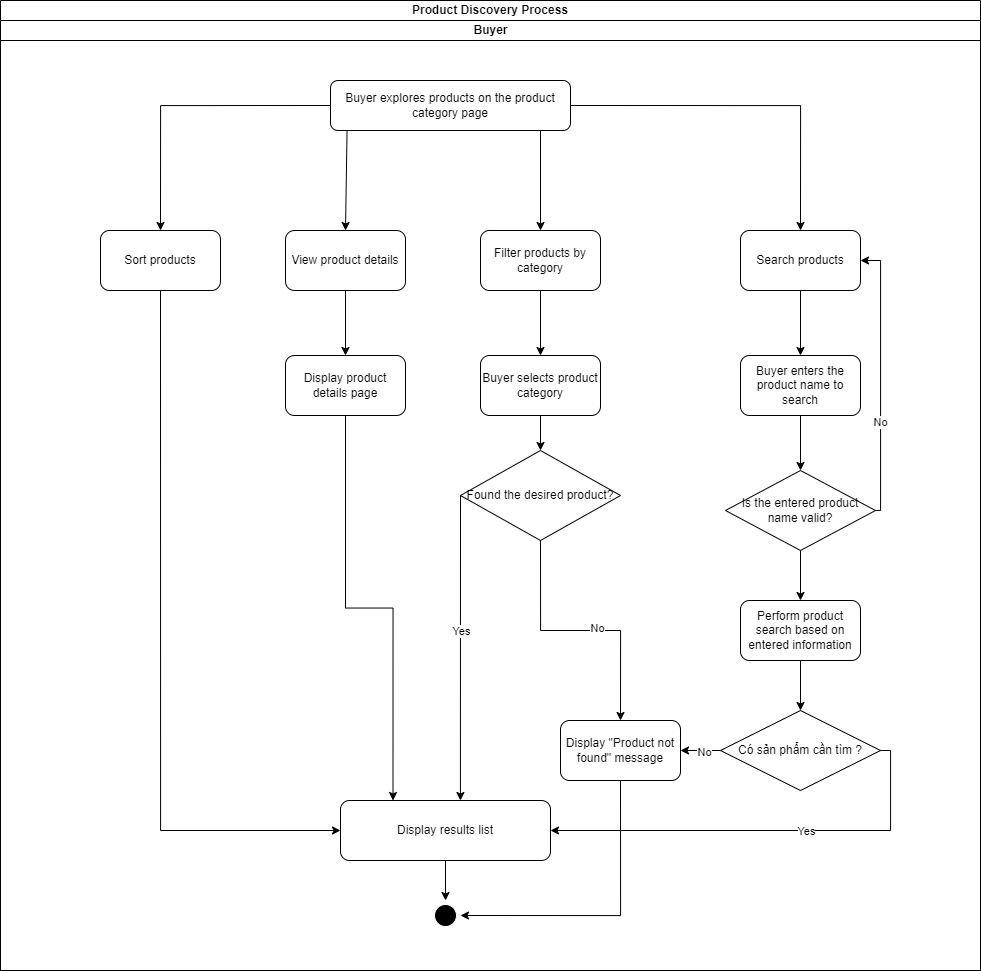

The diagram above was exported from draw.io. Its source (the exported page's mxGraphModel, read from the mxfile embedded in the PNG):
<mxGraphModel dx="2289" dy="1092" grid="1" gridSize="10" guides="1" tooltips="1" connect="1" arrows="1" fold="1" page="1" pageScale="1" pageWidth="850" pageHeight="1100" math="0" shadow="0">
  <root>
    <mxCell id="0" />
    <mxCell id="1" parent="0" />
    <mxCell id="g8E7E5Qy7FlyOLGpS2x--1" value="Product Discovery Process" style="swimlane;html=1;childLayout=stackLayout;resizeParent=1;resizeParentMax=0;startSize=20;whiteSpace=wrap;" parent="1" vertex="1">
      <mxGeometry x="190" y="210" width="980" height="970" as="geometry" />
    </mxCell>
    <mxCell id="g8E7E5Qy7FlyOLGpS2x--2" value="Buyer" style="swimlane;html=1;startSize=20;" parent="g8E7E5Qy7FlyOLGpS2x--1" vertex="1">
      <mxGeometry y="20" width="980" height="950" as="geometry" />
    </mxCell>
    <mxCell id="g8E7E5Qy7FlyOLGpS2x--3" value="Buyer explores products on the product category page" style="rounded=1;whiteSpace=wrap;html=1;" parent="g8E7E5Qy7FlyOLGpS2x--2" vertex="1">
      <mxGeometry x="330" y="60" width="240" height="50" as="geometry" />
    </mxCell>
    <mxCell id="g8E7E5Qy7FlyOLGpS2x--4" value="Search products" style="rounded=1;whiteSpace=wrap;html=1;" parent="g8E7E5Qy7FlyOLGpS2x--2" vertex="1">
      <mxGeometry x="740" y="210" width="120" height="60" as="geometry" />
    </mxCell>
    <mxCell id="g8E7E5Qy7FlyOLGpS2x--5" value="Sort products" style="rounded=1;whiteSpace=wrap;html=1;" parent="g8E7E5Qy7FlyOLGpS2x--2" vertex="1">
      <mxGeometry x="100" y="210" width="120" height="60" as="geometry" />
    </mxCell>
    <mxCell id="g8E7E5Qy7FlyOLGpS2x--6" value="" style="endArrow=classic;html=1;rounded=0;exitX=1;exitY=0.5;exitDx=0;exitDy=0;entryX=0.5;entryY=0;entryDx=0;entryDy=0;edgeStyle=orthogonalEdgeStyle;" parent="g8E7E5Qy7FlyOLGpS2x--2" source="g8E7E5Qy7FlyOLGpS2x--3" target="g8E7E5Qy7FlyOLGpS2x--4" edge="1">
      <mxGeometry width="50" height="50" relative="1" as="geometry">
        <mxPoint x="530" y="110" as="sourcePoint" />
        <mxPoint x="750" y="210" as="targetPoint" />
      </mxGeometry>
    </mxCell>
    <mxCell id="g8E7E5Qy7FlyOLGpS2x--7" value="" style="endArrow=classic;html=1;rounded=0;exitX=0;exitY=0.5;exitDx=0;exitDy=0;entryX=0.5;entryY=0;entryDx=0;entryDy=0;edgeStyle=orthogonalEdgeStyle;" parent="g8E7E5Qy7FlyOLGpS2x--2" source="g8E7E5Qy7FlyOLGpS2x--3" target="g8E7E5Qy7FlyOLGpS2x--5" edge="1">
      <mxGeometry width="50" height="50" relative="1" as="geometry">
        <mxPoint x="180" y="130" as="sourcePoint" />
        <mxPoint x="230" y="80" as="targetPoint" />
      </mxGeometry>
    </mxCell>
    <mxCell id="g8E7E5Qy7FlyOLGpS2x--8" value="" style="endArrow=classic;html=1;rounded=0;exitX=0.069;exitY=0.99;exitDx=0;exitDy=0;entryX=0.5;entryY=0;entryDx=0;entryDy=0;exitPerimeter=0;" parent="g8E7E5Qy7FlyOLGpS2x--2" source="g8E7E5Qy7FlyOLGpS2x--3" target="g8E7E5Qy7FlyOLGpS2x--9" edge="1">
      <mxGeometry width="50" height="50" relative="1" as="geometry">
        <mxPoint x="320" y="370" as="sourcePoint" />
        <mxPoint x="320" y="210" as="targetPoint" />
      </mxGeometry>
    </mxCell>
    <mxCell id="g8E7E5Qy7FlyOLGpS2x--9" value="View product details" style="rounded=1;whiteSpace=wrap;html=1;" parent="g8E7E5Qy7FlyOLGpS2x--2" vertex="1">
      <mxGeometry x="285" y="210" width="120" height="60" as="geometry" />
    </mxCell>
    <mxCell id="g8E7E5Qy7FlyOLGpS2x--10" value="" style="endArrow=classic;html=1;rounded=0;exitX=0.875;exitY=0.99;exitDx=0;exitDy=0;exitPerimeter=0;entryX=0.5;entryY=0;entryDx=0;entryDy=0;" parent="g8E7E5Qy7FlyOLGpS2x--2" source="g8E7E5Qy7FlyOLGpS2x--3" target="g8E7E5Qy7FlyOLGpS2x--11" edge="1">
      <mxGeometry width="50" height="50" relative="1" as="geometry">
        <mxPoint x="580" y="240" as="sourcePoint" />
        <mxPoint x="535" y="190" as="targetPoint" />
      </mxGeometry>
    </mxCell>
    <mxCell id="g8E7E5Qy7FlyOLGpS2x--11" value="Filter products by category" style="rounded=1;whiteSpace=wrap;html=1;" parent="g8E7E5Qy7FlyOLGpS2x--2" vertex="1">
      <mxGeometry x="480" y="210" width="120" height="60" as="geometry" />
    </mxCell>
    <mxCell id="g8E7E5Qy7FlyOLGpS2x--12" value="" style="endArrow=classic;html=1;rounded=0;exitX=0.5;exitY=1;exitDx=0;exitDy=0;entryX=0.5;entryY=0;entryDx=0;entryDy=0;" parent="g8E7E5Qy7FlyOLGpS2x--2" source="g8E7E5Qy7FlyOLGpS2x--4" target="g8E7E5Qy7FlyOLGpS2x--13" edge="1">
      <mxGeometry width="50" height="50" relative="1" as="geometry">
        <mxPoint x="540" y="420" as="sourcePoint" />
        <mxPoint x="750" y="320" as="targetPoint" />
      </mxGeometry>
    </mxCell>
    <mxCell id="g8E7E5Qy7FlyOLGpS2x--13" value="Buyer enters the product name to search" style="rounded=1;whiteSpace=wrap;html=1;" parent="g8E7E5Qy7FlyOLGpS2x--2" vertex="1">
      <mxGeometry x="740" y="335" width="120" height="60" as="geometry" />
    </mxCell>
    <mxCell id="g8E7E5Qy7FlyOLGpS2x--14" value="" style="endArrow=classic;html=1;rounded=0;exitX=0.5;exitY=1;exitDx=0;exitDy=0;entryX=0.5;entryY=0;entryDx=0;entryDy=0;" parent="g8E7E5Qy7FlyOLGpS2x--2" source="g8E7E5Qy7FlyOLGpS2x--11" target="g8E7E5Qy7FlyOLGpS2x--15" edge="1">
      <mxGeometry width="50" height="50" relative="1" as="geometry">
        <mxPoint x="540" y="390" as="sourcePoint" />
        <mxPoint x="540" y="330" as="targetPoint" />
      </mxGeometry>
    </mxCell>
    <mxCell id="g8E7E5Qy7FlyOLGpS2x--15" value="Buyer selects product category" style="rounded=1;whiteSpace=wrap;html=1;" parent="g8E7E5Qy7FlyOLGpS2x--2" vertex="1">
      <mxGeometry x="480" y="335" width="120" height="60" as="geometry" />
    </mxCell>
    <mxCell id="g8E7E5Qy7FlyOLGpS2x--16" value="" style="endArrow=classic;html=1;rounded=0;exitX=0.5;exitY=1;exitDx=0;exitDy=0;entryX=0.5;entryY=0;entryDx=0;entryDy=0;" parent="g8E7E5Qy7FlyOLGpS2x--2" source="g8E7E5Qy7FlyOLGpS2x--9" target="g8E7E5Qy7FlyOLGpS2x--17" edge="1">
      <mxGeometry width="50" height="50" relative="1" as="geometry">
        <mxPoint x="350" y="380" as="sourcePoint" />
        <mxPoint x="345" y="330" as="targetPoint" />
      </mxGeometry>
    </mxCell>
    <mxCell id="g8E7E5Qy7FlyOLGpS2x--17" value="Display product details page" style="rounded=1;whiteSpace=wrap;html=1;" parent="g8E7E5Qy7FlyOLGpS2x--2" vertex="1">
      <mxGeometry x="285" y="335" width="120" height="60" as="geometry" />
    </mxCell>
    <mxCell id="g8E7E5Qy7FlyOLGpS2x--18" value="" style="endArrow=classic;html=1;rounded=0;exitX=0.5;exitY=1;exitDx=0;exitDy=0;entryX=0.5;entryY=0;entryDx=0;entryDy=0;" parent="g8E7E5Qy7FlyOLGpS2x--2" source="g8E7E5Qy7FlyOLGpS2x--13" target="g8E7E5Qy7FlyOLGpS2x--19" edge="1">
      <mxGeometry width="50" height="50" relative="1" as="geometry">
        <mxPoint x="760" y="480" as="sourcePoint" />
        <mxPoint x="750" y="450" as="targetPoint" />
      </mxGeometry>
    </mxCell>
    <mxCell id="g8E7E5Qy7FlyOLGpS2x--19" value="Is the entered product name valid?" style="rhombus;whiteSpace=wrap;html=1;" parent="g8E7E5Qy7FlyOLGpS2x--2" vertex="1">
      <mxGeometry x="725" y="450" width="150" height="80" as="geometry" />
    </mxCell>
    <mxCell id="g8E7E5Qy7FlyOLGpS2x--20" value="" style="endArrow=classic;html=1;rounded=0;exitX=1;exitY=0.5;exitDx=0;exitDy=0;entryX=1;entryY=0.5;entryDx=0;entryDy=0;edgeStyle=orthogonalEdgeStyle;" parent="g8E7E5Qy7FlyOLGpS2x--2" source="g8E7E5Qy7FlyOLGpS2x--19" target="g8E7E5Qy7FlyOLGpS2x--4" edge="1">
      <mxGeometry width="50" height="50" relative="1" as="geometry">
        <mxPoint x="870" y="470" as="sourcePoint" />
        <mxPoint x="920" y="420" as="targetPoint" />
        <Array as="points">
          <mxPoint x="880" y="490" />
          <mxPoint x="880" y="240" />
        </Array>
      </mxGeometry>
    </mxCell>
    <mxCell id="g8E7E5Qy7FlyOLGpS2x--21" value="No" style="edgeLabel;html=1;align=center;verticalAlign=middle;resizable=0;points=[];" parent="g8E7E5Qy7FlyOLGpS2x--20" vertex="1" connectable="0">
      <mxGeometry x="-0.3144" y="1" relative="1" as="geometry">
        <mxPoint as="offset" />
      </mxGeometry>
    </mxCell>
    <mxCell id="g8E7E5Qy7FlyOLGpS2x--22" value="" style="endArrow=classic;html=1;rounded=0;exitX=0.5;exitY=1;exitDx=0;exitDy=0;entryX=0.5;entryY=0;entryDx=0;entryDy=0;" parent="g8E7E5Qy7FlyOLGpS2x--2" source="g8E7E5Qy7FlyOLGpS2x--19" target="g8E7E5Qy7FlyOLGpS2x--23" edge="1">
      <mxGeometry width="50" height="50" relative="1" as="geometry">
        <mxPoint x="760" y="610" as="sourcePoint" />
        <mxPoint x="750" y="580" as="targetPoint" />
      </mxGeometry>
    </mxCell>
    <mxCell id="g8E7E5Qy7FlyOLGpS2x--23" value="Perform product search based on entered information" style="rounded=1;whiteSpace=wrap;html=1;" parent="g8E7E5Qy7FlyOLGpS2x--2" vertex="1">
      <mxGeometry x="740" y="580" width="120" height="60" as="geometry" />
    </mxCell>
    <mxCell id="g8E7E5Qy7FlyOLGpS2x--24" value="Display results list" style="rounded=1;whiteSpace=wrap;html=1;" parent="g8E7E5Qy7FlyOLGpS2x--2" vertex="1">
      <mxGeometry x="340" y="780" width="210" height="60" as="geometry" />
    </mxCell>
    <mxCell id="g8E7E5Qy7FlyOLGpS2x--25" value="" style="endArrow=classic;html=1;rounded=0;exitX=0.5;exitY=1;exitDx=0;exitDy=0;entryX=0;entryY=0.5;entryDx=0;entryDy=0;edgeStyle=orthogonalEdgeStyle;" parent="g8E7E5Qy7FlyOLGpS2x--2" source="g8E7E5Qy7FlyOLGpS2x--5" target="g8E7E5Qy7FlyOLGpS2x--24" edge="1">
      <mxGeometry width="50" height="50" relative="1" as="geometry">
        <mxPoint x="280" y="450" as="sourcePoint" />
        <mxPoint x="330" y="400" as="targetPoint" />
      </mxGeometry>
    </mxCell>
    <mxCell id="g8E7E5Qy7FlyOLGpS2x--26" value="" style="endArrow=classic;html=1;rounded=0;exitX=0.5;exitY=1;exitDx=0;exitDy=0;entryX=0.25;entryY=0;entryDx=0;entryDy=0;edgeStyle=orthogonalEdgeStyle;" parent="g8E7E5Qy7FlyOLGpS2x--2" source="g8E7E5Qy7FlyOLGpS2x--17" target="g8E7E5Qy7FlyOLGpS2x--24" edge="1">
      <mxGeometry width="50" height="50" relative="1" as="geometry">
        <mxPoint x="510" y="540" as="sourcePoint" />
        <mxPoint x="560" y="490" as="targetPoint" />
      </mxGeometry>
    </mxCell>
    <mxCell id="g8E7E5Qy7FlyOLGpS2x--27" value="" style="endArrow=classic;html=1;rounded=0;exitX=0.5;exitY=1;exitDx=0;exitDy=0;edgeStyle=orthogonalEdgeStyle;entryX=0.5;entryY=0;entryDx=0;entryDy=0;" parent="g8E7E5Qy7FlyOLGpS2x--2" source="g8E7E5Qy7FlyOLGpS2x--15" target="g8E7E5Qy7FlyOLGpS2x--38" edge="1">
      <mxGeometry width="50" height="50" relative="1" as="geometry">
        <mxPoint x="560" y="520" as="sourcePoint" />
        <mxPoint x="540" y="440" as="targetPoint" />
      </mxGeometry>
    </mxCell>
    <mxCell id="g8E7E5Qy7FlyOLGpS2x--28" value="" style="ellipse;html=1;shape=endState;fillColor=#000000;strokeColor=#ffffff;" parent="g8E7E5Qy7FlyOLGpS2x--2" vertex="1">
      <mxGeometry x="430" y="880" width="30" height="30" as="geometry" />
    </mxCell>
    <mxCell id="g8E7E5Qy7FlyOLGpS2x--29" value="Có sản phẩm cần tìm ?" style="rhombus;whiteSpace=wrap;html=1;" parent="g8E7E5Qy7FlyOLGpS2x--2" vertex="1">
      <mxGeometry x="720" y="690" width="160" height="80" as="geometry" />
    </mxCell>
    <mxCell id="g8E7E5Qy7FlyOLGpS2x--30" value="" style="endArrow=classic;html=1;rounded=0;exitX=0.5;exitY=1;exitDx=0;exitDy=0;entryX=0.5;entryY=0;entryDx=0;entryDy=0;" parent="g8E7E5Qy7FlyOLGpS2x--2" source="g8E7E5Qy7FlyOLGpS2x--23" target="g8E7E5Qy7FlyOLGpS2x--29" edge="1">
      <mxGeometry width="50" height="50" relative="1" as="geometry">
        <mxPoint x="930" y="760" as="sourcePoint" />
        <mxPoint x="980" y="710" as="targetPoint" />
      </mxGeometry>
    </mxCell>
    <mxCell id="g8E7E5Qy7FlyOLGpS2x--31" value="" style="endArrow=classic;html=1;rounded=0;exitX=1;exitY=0.5;exitDx=0;exitDy=0;entryX=1;entryY=0.5;entryDx=0;entryDy=0;edgeStyle=orthogonalEdgeStyle;" parent="g8E7E5Qy7FlyOLGpS2x--2" source="g8E7E5Qy7FlyOLGpS2x--29" target="g8E7E5Qy7FlyOLGpS2x--24" edge="1">
      <mxGeometry width="50" height="50" relative="1" as="geometry">
        <mxPoint x="840" y="790" as="sourcePoint" />
        <mxPoint x="620" y="800" as="targetPoint" />
      </mxGeometry>
    </mxCell>
    <mxCell id="g8E7E5Qy7FlyOLGpS2x--32" value="Yes" style="edgeLabel;html=1;align=center;verticalAlign=middle;resizable=0;points=[];" parent="g8E7E5Qy7FlyOLGpS2x--31" vertex="1" connectable="0">
      <mxGeometry x="-0.1821" relative="1" as="geometry">
        <mxPoint as="offset" />
      </mxGeometry>
    </mxCell>
    <mxCell id="g8E7E5Qy7FlyOLGpS2x--33" value="" style="endArrow=classic;html=1;rounded=0;exitX=0;exitY=0.5;exitDx=0;exitDy=0;entryX=1;entryY=0.5;entryDx=0;entryDy=0;" parent="g8E7E5Qy7FlyOLGpS2x--2" source="g8E7E5Qy7FlyOLGpS2x--29" target="g8E7E5Qy7FlyOLGpS2x--36" edge="1">
      <mxGeometry width="50" height="50" relative="1" as="geometry">
        <mxPoint x="850" y="740" as="sourcePoint" />
        <mxPoint x="830" y="800" as="targetPoint" />
      </mxGeometry>
    </mxCell>
    <mxCell id="g8E7E5Qy7FlyOLGpS2x--34" value="No" style="edgeLabel;html=1;align=center;verticalAlign=middle;resizable=0;points=[];" parent="g8E7E5Qy7FlyOLGpS2x--33" vertex="1" connectable="0">
      <mxGeometry x="-0.1586" y="1" relative="1" as="geometry">
        <mxPoint as="offset" />
      </mxGeometry>
    </mxCell>
    <mxCell id="g8E7E5Qy7FlyOLGpS2x--35" value="" style="endArrow=classic;html=1;rounded=0;exitX=0.5;exitY=1;exitDx=0;exitDy=0;entryX=0.5;entryY=0;entryDx=0;entryDy=0;" parent="g8E7E5Qy7FlyOLGpS2x--2" source="g8E7E5Qy7FlyOLGpS2x--24" target="g8E7E5Qy7FlyOLGpS2x--28" edge="1">
      <mxGeometry width="50" height="50" relative="1" as="geometry">
        <mxPoint x="420" y="840" as="sourcePoint" />
        <mxPoint x="470" y="790" as="targetPoint" />
      </mxGeometry>
    </mxCell>
    <mxCell id="g8E7E5Qy7FlyOLGpS2x--36" value="Display &quot;Product not found&quot; message" style="rounded=1;whiteSpace=wrap;html=1;" parent="g8E7E5Qy7FlyOLGpS2x--2" vertex="1">
      <mxGeometry x="560" y="700" width="120" height="60" as="geometry" />
    </mxCell>
    <mxCell id="g8E7E5Qy7FlyOLGpS2x--37" value="" style="endArrow=classic;html=1;rounded=0;exitX=0.5;exitY=1;exitDx=0;exitDy=0;entryX=1;entryY=0.5;entryDx=0;entryDy=0;edgeStyle=orthogonalEdgeStyle;" parent="g8E7E5Qy7FlyOLGpS2x--2" source="g8E7E5Qy7FlyOLGpS2x--36" target="g8E7E5Qy7FlyOLGpS2x--28" edge="1">
      <mxGeometry width="50" height="50" relative="1" as="geometry">
        <mxPoint x="850" y="920" as="sourcePoint" />
        <mxPoint x="900" y="870" as="targetPoint" />
      </mxGeometry>
    </mxCell>
    <mxCell id="g8E7E5Qy7FlyOLGpS2x--38" value="Found the desired product?" style="rhombus;whiteSpace=wrap;html=1;" parent="g8E7E5Qy7FlyOLGpS2x--2" vertex="1">
      <mxGeometry x="460" y="430" width="160" height="90" as="geometry" />
    </mxCell>
    <mxCell id="g8E7E5Qy7FlyOLGpS2x--39" value="" style="endArrow=classic;html=1;rounded=0;exitX=0.5;exitY=1;exitDx=0;exitDy=0;entryX=0.5;entryY=0;entryDx=0;entryDy=0;edgeStyle=orthogonalEdgeStyle;" parent="g8E7E5Qy7FlyOLGpS2x--2" source="g8E7E5Qy7FlyOLGpS2x--38" target="g8E7E5Qy7FlyOLGpS2x--36" edge="1">
      <mxGeometry width="50" height="50" relative="1" as="geometry">
        <mxPoint x="630" y="590" as="sourcePoint" />
        <mxPoint x="680" y="540" as="targetPoint" />
      </mxGeometry>
    </mxCell>
    <mxCell id="g8E7E5Qy7FlyOLGpS2x--40" value="No" style="edgeLabel;html=1;align=center;verticalAlign=middle;resizable=0;points=[];" parent="g8E7E5Qy7FlyOLGpS2x--39" vertex="1" connectable="0">
      <mxGeometry x="0.1288" y="3" relative="1" as="geometry">
        <mxPoint as="offset" />
      </mxGeometry>
    </mxCell>
    <mxCell id="g8E7E5Qy7FlyOLGpS2x--41" value="" style="endArrow=classic;html=1;rounded=0;exitX=0;exitY=0.5;exitDx=0;exitDy=0;entryX=0.571;entryY=0;entryDx=0;entryDy=0;entryPerimeter=0;" parent="g8E7E5Qy7FlyOLGpS2x--2" source="g8E7E5Qy7FlyOLGpS2x--38" target="g8E7E5Qy7FlyOLGpS2x--24" edge="1">
      <mxGeometry width="50" height="50" relative="1" as="geometry">
        <mxPoint x="490" y="570" as="sourcePoint" />
        <mxPoint x="540" y="520" as="targetPoint" />
      </mxGeometry>
    </mxCell>
    <mxCell id="g8E7E5Qy7FlyOLGpS2x--42" value="Yes" style="edgeLabel;html=1;align=center;verticalAlign=middle;resizable=0;points=[];" parent="g8E7E5Qy7FlyOLGpS2x--41" vertex="1" connectable="0">
      <mxGeometry x="-0.111" relative="1" as="geometry">
        <mxPoint as="offset" />
      </mxGeometry>
    </mxCell>
  </root>
</mxGraphModel>